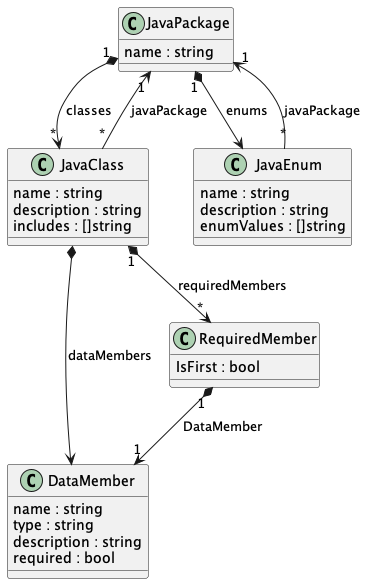

The diagram above was rendered by PlantUML. Its source (embedded in the PNG):
@startuml "java-class"

class JavaPackage {
    {field} name : string
}

class JavaClass {
    {field} name : string
    {field} description : string
    {field} includes : []string
}

JavaClass "*" --> "1" JavaPackage : javaPackage
JavaPackage "1" *--> "*" JavaClass : classes

class DataMember {
    {field} name : string
    {field} type : string
    {field} description : string
    {field} required : bool
}

JavaClass *--> DataMember : dataMembers

class RequiredMember {
    {field} IsFirst : bool
}

RequiredMember "1" *--> "1" DataMember : DataMember
JavaClass "1" *--> "*" RequiredMember : requiredMembers

class JavaEnum {
    {field} name : string
    {field} description : string
    {field} enumValues : []string
}

JavaPackage "1" *--> JavaEnum : enums
JavaEnum "*" --> "1" JavaPackage : javaPackage


@enduml